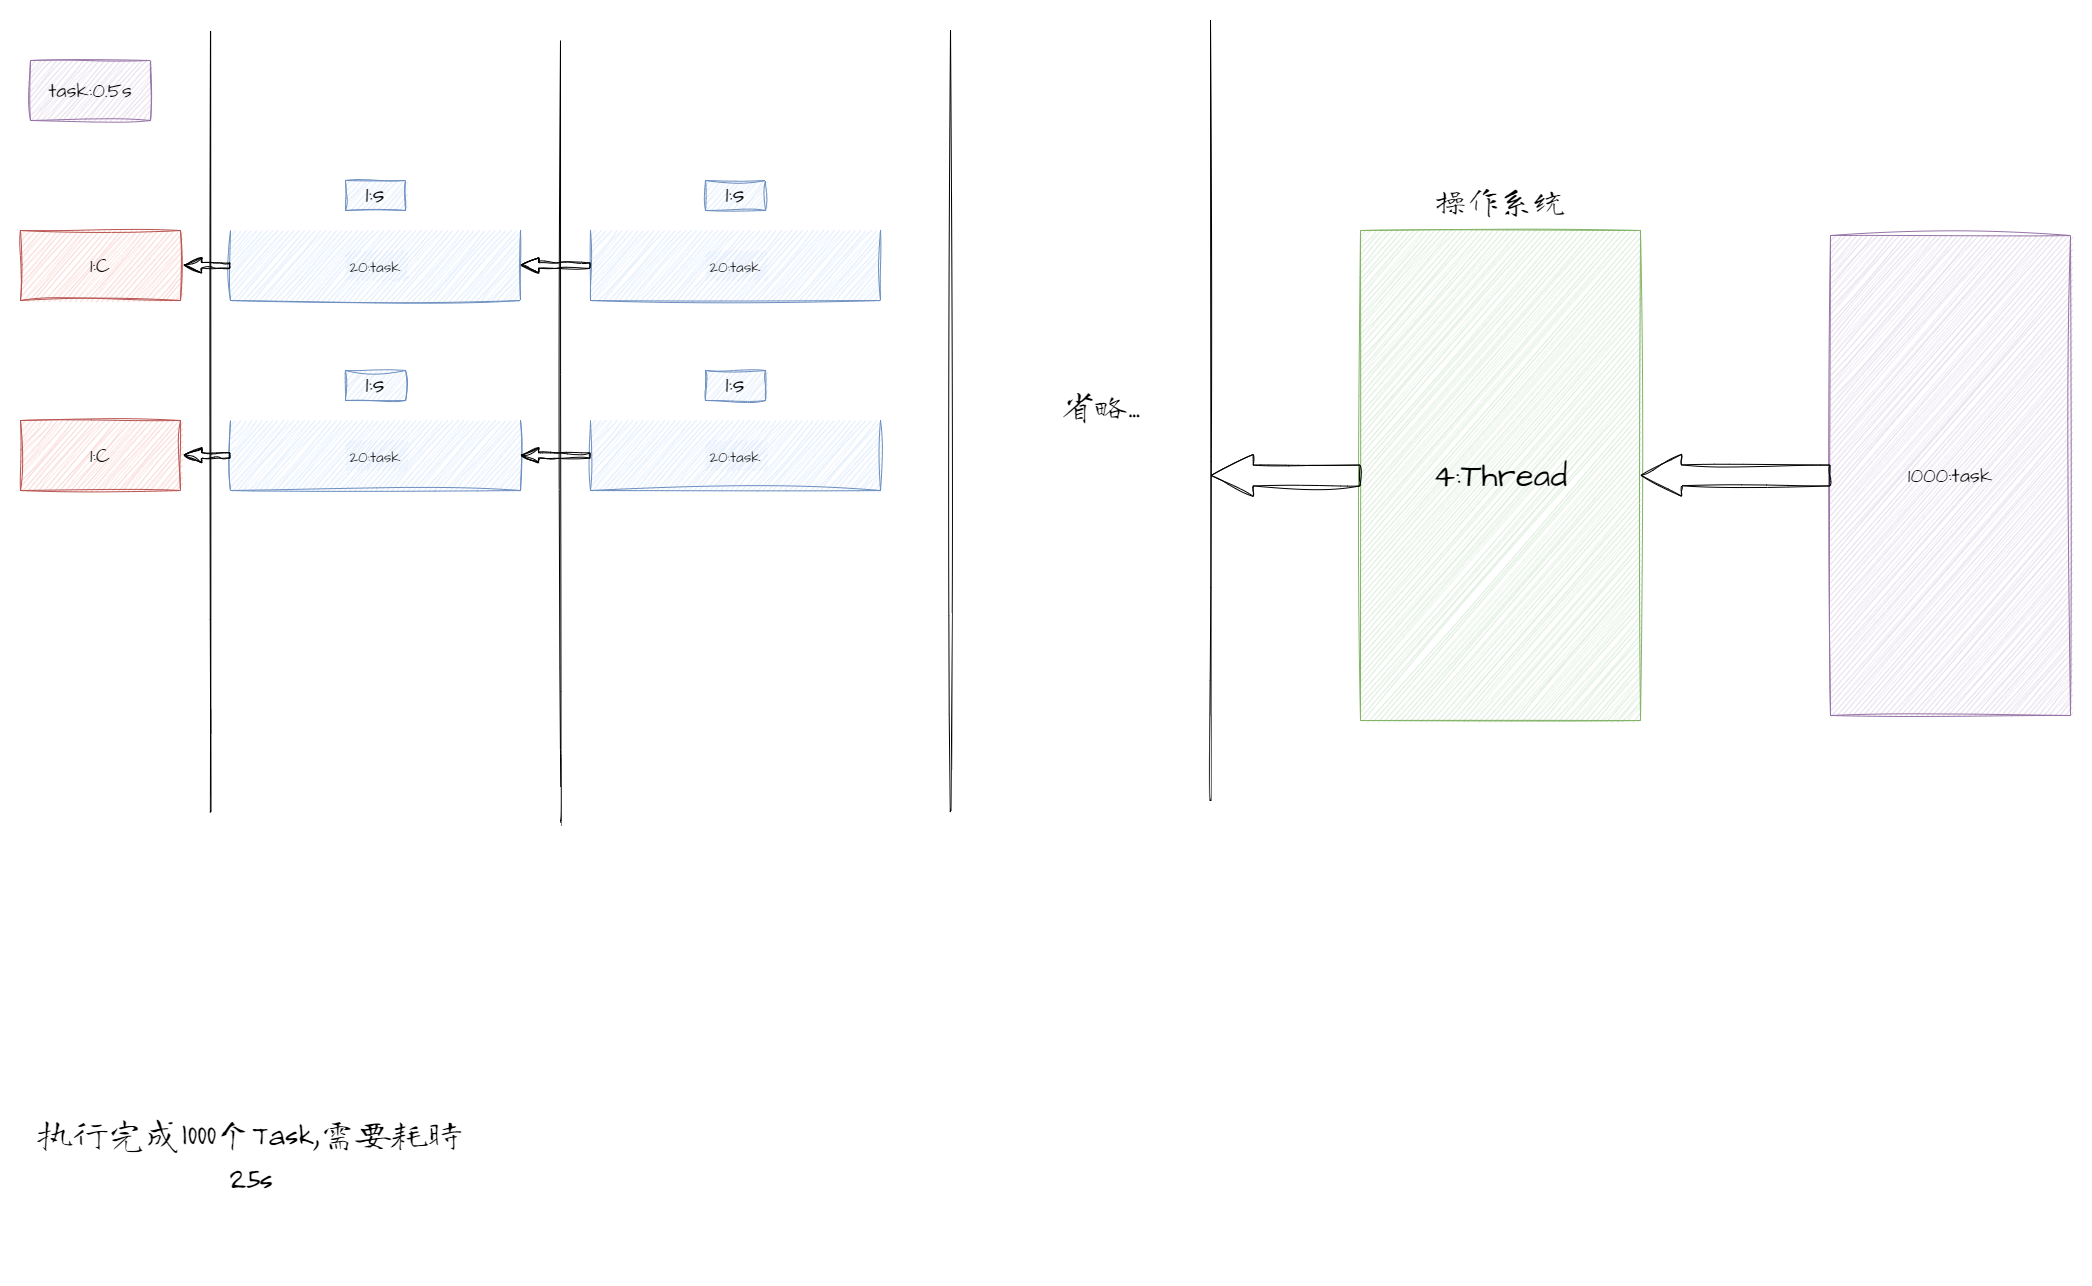

The diagram above was exported from draw.io. Its source (the exported page's mxGraphModel, read from the mxfile embedded in the PNG):
<mxGraphModel dx="1033" dy="1140" grid="1" gridSize="10" guides="1" tooltips="1" connect="1" arrows="1" fold="1" page="1" pageScale="1" pageWidth="827" pageHeight="1169" math="0" shadow="0">
  <root>
    <mxCell id="0" />
    <mxCell id="1" parent="0" />
    <mxCell id="QghIdtshlIfpMEiJNISg-1" value="" style="shape=partialRectangle;whiteSpace=wrap;html=1;bottom=1;right=1;left=1;top=0;fillColor=#dae8fc;routingCenterX=-0.5;sketch=1;hachureGap=4;jiggle=2;fontFamily=Architects Daughter;fontSource=https%3A%2F%2Ffonts.googleapis.com%2Fcss%3Ffamily%3DArchitects%2BDaughter;fontSize=20;strokeColor=#6c8ebf;" parent="1" vertex="1">
      <mxGeometry x="1400" y="830" width="290" height="70" as="geometry" />
    </mxCell>
    <mxCell id="QghIdtshlIfpMEiJNISg-2" value="task:0.5s" style="rounded=0;whiteSpace=wrap;html=1;sketch=1;hachureGap=4;jiggle=2;fontFamily=Architects Daughter;fontSource=https%3A%2F%2Ffonts.googleapis.com%2Fcss%3Ffamily%3DArchitects%2BDaughter;fontSize=20;fillColor=#e1d5e7;strokeColor=#9673a6;" parent="1" vertex="1">
      <mxGeometry x="1200" y="660" width="120" height="60" as="geometry" />
    </mxCell>
    <mxCell id="QghIdtshlIfpMEiJNISg-3" value="1:C" style="html=1;whiteSpace=wrap;container=1;recursiveResize=0;collapsible=0;sketch=1;hachureGap=4;jiggle=2;fontFamily=Architects Daughter;fontSource=https%3A%2F%2Ffonts.googleapis.com%2Fcss%3Ffamily%3DArchitects%2BDaughter;fontSize=20;fillColor=#f8cecc;strokeColor=#b85450;" parent="1" vertex="1">
      <mxGeometry x="1190" y="830" width="160" height="70" as="geometry" />
    </mxCell>
    <mxCell id="QghIdtshlIfpMEiJNISg-4" value="&lt;font style=&quot;font-size: 15px;&quot;&gt;20:task&lt;/font&gt;" style="text;html=1;strokeColor=none;fillColor=#dae8fc;align=center;verticalAlign=middle;whiteSpace=wrap;rounded=0;sketch=1;hachureGap=4;jiggle=2;fontFamily=Architects Daughter;fontSource=https%3A%2F%2Ffonts.googleapis.com%2Fcss%3Ffamily%3DArchitects%2BDaughter;fontSize=20;" parent="1" vertex="1">
      <mxGeometry x="1515" y="850" width="60" height="30" as="geometry" />
    </mxCell>
    <mxCell id="QghIdtshlIfpMEiJNISg-5" value="&lt;font style=&quot;font-size: 24px;&quot;&gt;1:s&lt;/font&gt;" style="text;html=1;strokeColor=#6c8ebf;fillColor=#dae8fc;align=center;verticalAlign=middle;whiteSpace=wrap;rounded=0;sketch=1;hachureGap=4;jiggle=2;fontFamily=Architects Daughter;fontSource=https%3A%2F%2Ffonts.googleapis.com%2Fcss%3Ffamily%3DArchitects%2BDaughter;fontSize=20;" parent="1" vertex="1">
      <mxGeometry x="1515" y="780" width="60" height="30" as="geometry" />
    </mxCell>
    <mxCell id="QghIdtshlIfpMEiJNISg-6" value="" style="shape=flexArrow;endArrow=classic;html=1;rounded=0;sketch=1;hachureGap=4;jiggle=2;fontFamily=Architects Daughter;fontSource=https%3A%2F%2Ffonts.googleapis.com%2Fcss%3Ffamily%3DArchitects%2BDaughter;fontSize=15;entryX=1.019;entryY=0.495;entryDx=0;entryDy=0;entryPerimeter=0;endWidth=8.870967741935484;endSize=5.556420233463036;width=5.369649805447471;" parent="1" source="QghIdtshlIfpMEiJNISg-1" target="QghIdtshlIfpMEiJNISg-3" edge="1">
      <mxGeometry width="50" height="50" relative="1" as="geometry">
        <mxPoint x="1460" y="930" as="sourcePoint" />
        <mxPoint x="1510" y="880" as="targetPoint" />
        <Array as="points">
          <mxPoint x="1390" y="865" />
        </Array>
      </mxGeometry>
    </mxCell>
    <mxCell id="QghIdtshlIfpMEiJNISg-7" value="" style="shape=partialRectangle;whiteSpace=wrap;html=1;bottom=1;right=1;left=1;top=0;fillColor=#dae8fc;routingCenterX=-0.5;sketch=1;hachureGap=4;jiggle=2;fontFamily=Architects Daughter;fontSource=https%3A%2F%2Ffonts.googleapis.com%2Fcss%3Ffamily%3DArchitects%2BDaughter;fontSize=20;strokeColor=#6c8ebf;" parent="1" vertex="1">
      <mxGeometry x="1400" y="1020" width="290" height="70" as="geometry" />
    </mxCell>
    <mxCell id="QghIdtshlIfpMEiJNISg-8" value="1:C" style="html=1;whiteSpace=wrap;container=1;recursiveResize=0;collapsible=0;sketch=1;hachureGap=4;jiggle=2;fontFamily=Architects Daughter;fontSource=https%3A%2F%2Ffonts.googleapis.com%2Fcss%3Ffamily%3DArchitects%2BDaughter;fontSize=20;fillColor=#f8cecc;strokeColor=#b85450;" parent="1" vertex="1">
      <mxGeometry x="1190" y="1020" width="160" height="70" as="geometry" />
    </mxCell>
    <mxCell id="QghIdtshlIfpMEiJNISg-9" value="&lt;font style=&quot;font-size: 15px;&quot;&gt;20:task&lt;/font&gt;" style="text;html=1;strokeColor=none;fillColor=#dae8fc;align=center;verticalAlign=middle;whiteSpace=wrap;rounded=0;sketch=1;hachureGap=4;jiggle=2;fontFamily=Architects Daughter;fontSource=https%3A%2F%2Ffonts.googleapis.com%2Fcss%3Ffamily%3DArchitects%2BDaughter;fontSize=20;" parent="1" vertex="1">
      <mxGeometry x="1515" y="1040" width="60" height="30" as="geometry" />
    </mxCell>
    <mxCell id="QghIdtshlIfpMEiJNISg-10" value="&lt;font style=&quot;font-size: 24px;&quot;&gt;1:s&lt;/font&gt;" style="text;html=1;strokeColor=#6c8ebf;fillColor=#dae8fc;align=center;verticalAlign=middle;whiteSpace=wrap;rounded=0;sketch=1;hachureGap=4;jiggle=2;fontFamily=Architects Daughter;fontSource=https%3A%2F%2Ffonts.googleapis.com%2Fcss%3Ffamily%3DArchitects%2BDaughter;fontSize=20;" parent="1" vertex="1">
      <mxGeometry x="1515" y="970" width="60" height="30" as="geometry" />
    </mxCell>
    <mxCell id="QghIdtshlIfpMEiJNISg-11" value="" style="shape=flexArrow;endArrow=classic;html=1;rounded=0;sketch=1;hachureGap=4;jiggle=2;fontFamily=Architects Daughter;fontSource=https%3A%2F%2Ffonts.googleapis.com%2Fcss%3Ffamily%3DArchitects%2BDaughter;fontSize=15;entryX=1.019;entryY=0.495;entryDx=0;entryDy=0;entryPerimeter=0;endWidth=8.870967741935484;endSize=5.556420233463036;width=5.369649805447471;" parent="1" source="QghIdtshlIfpMEiJNISg-7" target="QghIdtshlIfpMEiJNISg-8" edge="1">
      <mxGeometry width="50" height="50" relative="1" as="geometry">
        <mxPoint x="1460" y="1120" as="sourcePoint" />
        <mxPoint x="1510" y="1070" as="targetPoint" />
        <Array as="points">
          <mxPoint x="1390" y="1055" />
        </Array>
      </mxGeometry>
    </mxCell>
    <mxCell id="QghIdtshlIfpMEiJNISg-12" value="" style="endArrow=none;html=1;sketch=1;hachureGap=4;jiggle=2;fontFamily=Architects Daughter;fontSource=https%3A%2F%2Ffonts.googleapis.com%2Fcss%3Ffamily%3DArchitects%2BDaughter;fontSize=15;jumpSize=0;curved=1;" parent="1" edge="1">
      <mxGeometry width="50" height="50" relative="1" as="geometry">
        <mxPoint x="1380" y="1410" as="sourcePoint" />
        <mxPoint x="1380" y="630" as="targetPoint" />
      </mxGeometry>
    </mxCell>
    <mxCell id="QghIdtshlIfpMEiJNISg-13" value="" style="shape=partialRectangle;whiteSpace=wrap;html=1;bottom=1;right=1;left=1;top=0;fillColor=#dae8fc;routingCenterX=-0.5;sketch=1;hachureGap=4;jiggle=2;fontFamily=Architects Daughter;fontSource=https%3A%2F%2Ffonts.googleapis.com%2Fcss%3Ffamily%3DArchitects%2BDaughter;fontSize=20;strokeColor=#6c8ebf;" parent="1" vertex="1">
      <mxGeometry x="1760" y="830" width="290" height="70" as="geometry" />
    </mxCell>
    <mxCell id="QghIdtshlIfpMEiJNISg-14" value="&lt;font style=&quot;font-size: 15px;&quot;&gt;20:task&lt;/font&gt;" style="text;html=1;strokeColor=none;fillColor=#dae8fc;align=center;verticalAlign=middle;whiteSpace=wrap;rounded=0;sketch=1;hachureGap=4;jiggle=2;fontFamily=Architects Daughter;fontSource=https%3A%2F%2Ffonts.googleapis.com%2Fcss%3Ffamily%3DArchitects%2BDaughter;fontSize=20;" parent="1" vertex="1">
      <mxGeometry x="1875" y="850" width="60" height="30" as="geometry" />
    </mxCell>
    <mxCell id="QghIdtshlIfpMEiJNISg-15" value="&lt;font style=&quot;font-size: 24px;&quot;&gt;1:s&lt;/font&gt;" style="text;html=1;strokeColor=#6c8ebf;fillColor=#dae8fc;align=center;verticalAlign=middle;whiteSpace=wrap;rounded=0;sketch=1;hachureGap=4;jiggle=2;fontFamily=Architects Daughter;fontSource=https%3A%2F%2Ffonts.googleapis.com%2Fcss%3Ffamily%3DArchitects%2BDaughter;fontSize=20;" parent="1" vertex="1">
      <mxGeometry x="1875" y="780" width="60" height="30" as="geometry" />
    </mxCell>
    <mxCell id="QghIdtshlIfpMEiJNISg-16" value="" style="shape=partialRectangle;whiteSpace=wrap;html=1;bottom=1;right=1;left=1;top=0;fillColor=#dae8fc;routingCenterX=-0.5;sketch=1;hachureGap=4;jiggle=2;fontFamily=Architects Daughter;fontSource=https%3A%2F%2Ffonts.googleapis.com%2Fcss%3Ffamily%3DArchitects%2BDaughter;fontSize=20;strokeColor=#6c8ebf;" parent="1" vertex="1">
      <mxGeometry x="1760" y="1020" width="290" height="70" as="geometry" />
    </mxCell>
    <mxCell id="QghIdtshlIfpMEiJNISg-17" value="&lt;font style=&quot;font-size: 15px;&quot;&gt;20:task&lt;/font&gt;" style="text;html=1;strokeColor=none;fillColor=#dae8fc;align=center;verticalAlign=middle;whiteSpace=wrap;rounded=0;sketch=1;hachureGap=4;jiggle=2;fontFamily=Architects Daughter;fontSource=https%3A%2F%2Ffonts.googleapis.com%2Fcss%3Ffamily%3DArchitects%2BDaughter;fontSize=20;" parent="1" vertex="1">
      <mxGeometry x="1875" y="1040" width="60" height="30" as="geometry" />
    </mxCell>
    <mxCell id="QghIdtshlIfpMEiJNISg-18" value="&lt;font style=&quot;font-size: 24px;&quot;&gt;1:s&lt;/font&gt;" style="text;html=1;strokeColor=#6c8ebf;fillColor=#dae8fc;align=center;verticalAlign=middle;whiteSpace=wrap;rounded=0;sketch=1;hachureGap=4;jiggle=2;fontFamily=Architects Daughter;fontSource=https%3A%2F%2Ffonts.googleapis.com%2Fcss%3Ffamily%3DArchitects%2BDaughter;fontSize=20;" parent="1" vertex="1">
      <mxGeometry x="1875" y="970" width="60" height="30" as="geometry" />
    </mxCell>
    <mxCell id="QghIdtshlIfpMEiJNISg-19" value="" style="endArrow=none;html=1;sketch=1;hachureGap=4;jiggle=2;fontFamily=Architects Daughter;fontSource=https%3A%2F%2Ffonts.googleapis.com%2Fcss%3Ffamily%3DArchitects%2BDaughter;fontSize=15;jumpSize=0;curved=1;" parent="1" edge="1">
      <mxGeometry width="50" height="50" relative="1" as="geometry">
        <mxPoint x="1730" y="1420" as="sourcePoint" />
        <mxPoint x="1730" y="640" as="targetPoint" />
      </mxGeometry>
    </mxCell>
    <mxCell id="QghIdtshlIfpMEiJNISg-20" value="" style="shape=flexArrow;endArrow=classic;html=1;rounded=0;sketch=1;hachureGap=4;jiggle=2;fontFamily=Architects Daughter;fontSource=https%3A%2F%2Ffonts.googleapis.com%2Fcss%3Ffamily%3DArchitects%2BDaughter;fontSize=15;entryX=1.019;entryY=0.495;entryDx=0;entryDy=0;entryPerimeter=0;endWidth=8.870967741935484;endSize=5.556420233463036;width=5.369649805447471;exitX=0;exitY=0.5;exitDx=0;exitDy=0;" parent="1" source="QghIdtshlIfpMEiJNISg-13" edge="1">
      <mxGeometry width="50" height="50" relative="1" as="geometry">
        <mxPoint x="1736.96" y="865.1500000000001" as="sourcePoint" />
        <mxPoint x="1690" y="864.8" as="targetPoint" />
        <Array as="points">
          <mxPoint x="1726.96" y="865.1500000000001" />
        </Array>
      </mxGeometry>
    </mxCell>
    <mxCell id="QghIdtshlIfpMEiJNISg-21" value="" style="shape=flexArrow;endArrow=classic;html=1;rounded=0;sketch=1;hachureGap=4;jiggle=2;fontFamily=Architects Daughter;fontSource=https%3A%2F%2Ffonts.googleapis.com%2Fcss%3Ffamily%3DArchitects%2BDaughter;fontSize=15;entryX=1.019;entryY=0.495;entryDx=0;entryDy=0;entryPerimeter=0;endWidth=8.870967741935484;endSize=5.556420233463036;width=5.369649805447471;exitX=0;exitY=0.5;exitDx=0;exitDy=0;" parent="1" source="QghIdtshlIfpMEiJNISg-16" edge="1">
      <mxGeometry width="50" height="50" relative="1" as="geometry">
        <mxPoint x="1736.96" y="1055.1499999999999" as="sourcePoint" />
        <mxPoint x="1690" y="1054.8000000000002" as="targetPoint" />
        <Array as="points">
          <mxPoint x="1726.96" y="1055.15" />
        </Array>
      </mxGeometry>
    </mxCell>
    <mxCell id="QghIdtshlIfpMEiJNISg-22" value="" style="endArrow=none;html=1;sketch=1;hachureGap=4;jiggle=2;fontFamily=Architects Daughter;fontSource=https%3A%2F%2Ffonts.googleapis.com%2Fcss%3Ffamily%3DArchitects%2BDaughter;fontSize=15;jumpSize=0;curved=1;" parent="1" edge="1">
      <mxGeometry width="50" height="50" relative="1" as="geometry">
        <mxPoint x="2120" y="1410" as="sourcePoint" />
        <mxPoint x="2120" y="630" as="targetPoint" />
      </mxGeometry>
    </mxCell>
    <mxCell id="QghIdtshlIfpMEiJNISg-23" value="" style="endArrow=none;html=1;sketch=1;hachureGap=4;jiggle=2;fontFamily=Architects Daughter;fontSource=https%3A%2F%2Ffonts.googleapis.com%2Fcss%3Ffamily%3DArchitects%2BDaughter;fontSize=15;jumpSize=0;curved=1;" parent="1" edge="1">
      <mxGeometry width="50" height="50" relative="1" as="geometry">
        <mxPoint x="2380" y="1400" as="sourcePoint" />
        <mxPoint x="2380" y="620" as="targetPoint" />
      </mxGeometry>
    </mxCell>
    <mxCell id="QghIdtshlIfpMEiJNISg-24" value="&lt;font face=&quot;Long Cang&quot; data-font-src=&quot;https://fonts.googleapis.com/css?family=Long+Cang&quot; style=&quot;font-size: 33px;&quot;&gt;省略...&lt;/font&gt;" style="text;html=1;strokeColor=none;fillColor=none;align=center;verticalAlign=middle;whiteSpace=wrap;rounded=0;sketch=1;hachureGap=4;jiggle=2;fontFamily=Zhi Mang Xing;fontSource=https%3A%2F%2Ffonts.googleapis.com%2Fcss%3Ffamily%3DZhi%2BMang%2BXing;fontSize=33;" parent="1" vertex="1">
      <mxGeometry x="2220" y="970" width="100" height="70" as="geometry" />
    </mxCell>
    <mxCell id="QghIdtshlIfpMEiJNISg-25" value="&lt;font face=&quot;Architects Daughter&quot; data-font-src=&quot;https://fonts.googleapis.com/css?family=Architects+Daughter&quot;&gt;4:Thread&lt;/font&gt;" style="rounded=0;whiteSpace=wrap;html=1;sketch=1;hachureGap=4;jiggle=2;fontFamily=Zhi Mang Xing;fontSource=https%3A%2F%2Ffonts.googleapis.com%2Fcss%3Ffamily%3DZhi%2BMang%2BXing;fontSize=33;fillColor=#d5e8d4;strokeColor=#82b366;" parent="1" vertex="1">
      <mxGeometry x="2530" y="830" width="280" height="490" as="geometry" />
    </mxCell>
    <mxCell id="QghIdtshlIfpMEiJNISg-26" value="&lt;font data-font-src=&quot;https://fonts.googleapis.com/css?family=Long+Cang&quot; face=&quot;Long Cang&quot;&gt;操作系统&lt;/font&gt;" style="text;html=1;strokeColor=none;fillColor=none;align=center;verticalAlign=middle;whiteSpace=wrap;rounded=0;sketch=1;hachureGap=4;jiggle=2;fontFamily=Zhi Mang Xing;fontSource=https%3A%2F%2Ffonts.googleapis.com%2Fcss%3Ffamily%3DZhi%2BMang%2BXing;fontSize=33;" parent="1" vertex="1">
      <mxGeometry x="2580" y="780" width="180" height="40" as="geometry" />
    </mxCell>
    <mxCell id="QghIdtshlIfpMEiJNISg-27" value="1000:task" style="rounded=0;whiteSpace=wrap;html=1;sketch=1;hachureGap=4;jiggle=2;fontFamily=Architects Daughter;fontSource=https%3A%2F%2Ffonts.googleapis.com%2Fcss%3Ffamily%3DArchitects%2BDaughter;fontSize=20;fillColor=#e1d5e7;strokeColor=#9673a6;" parent="1" vertex="1">
      <mxGeometry x="3000" y="835" width="240" height="480" as="geometry" />
    </mxCell>
    <mxCell id="QghIdtshlIfpMEiJNISg-28" value="" style="shape=flexArrow;endArrow=classic;html=1;sketch=1;hachureGap=4;jiggle=2;fontFamily=Architects Daughter;fontSource=https%3A%2F%2Ffonts.googleapis.com%2Fcss%3Ffamily%3DArchitects%2BDaughter;fontSize=33;curved=1;jumpSize=0;exitX=0;exitY=0.5;exitDx=0;exitDy=0;width=20.833333333333336;endSize=13.725;" parent="1" source="QghIdtshlIfpMEiJNISg-25" edge="1">
      <mxGeometry width="50" height="50" relative="1" as="geometry">
        <mxPoint x="2570" y="955" as="sourcePoint" />
        <mxPoint x="2380" y="1075" as="targetPoint" />
      </mxGeometry>
    </mxCell>
    <mxCell id="QghIdtshlIfpMEiJNISg-29" value="" style="shape=flexArrow;endArrow=classic;html=1;sketch=1;hachureGap=4;jiggle=2;fontFamily=Architects Daughter;fontSource=https%3A%2F%2Ffonts.googleapis.com%2Fcss%3Ffamily%3DArchitects%2BDaughter;fontSize=33;curved=1;jumpSize=0;exitX=0;exitY=0.5;exitDx=0;exitDy=0;width=20.833333333333336;endSize=13.175;" parent="1" source="QghIdtshlIfpMEiJNISg-27" edge="1">
      <mxGeometry width="50" height="50" relative="1" as="geometry">
        <mxPoint x="2960" y="1074.77" as="sourcePoint" />
        <mxPoint x="2810.0000000000005" y="1074.77" as="targetPoint" />
      </mxGeometry>
    </mxCell>
    <mxCell id="QghIdtshlIfpMEiJNISg-30" value="&lt;font style=&quot;font-size: 36px;&quot; face=&quot;Long Cang&quot;&gt;执行完成1000个Task,需要耗时25s&lt;/font&gt;" style="text;html=1;strokeColor=none;fillColor=none;align=center;verticalAlign=middle;whiteSpace=wrap;rounded=0;sketch=1;hachureGap=4;jiggle=2;fontFamily=Zhi Mang Xing;fontSource=https%3A%2F%2Ffonts.googleapis.com%2Fcss%3Ffamily%3DZhi%2BMang%2BXing;fontSize=33;" parent="1" vertex="1">
      <mxGeometry x="1200" y="1645" width="440" height="220" as="geometry" />
    </mxCell>
  </root>
</mxGraphModel>